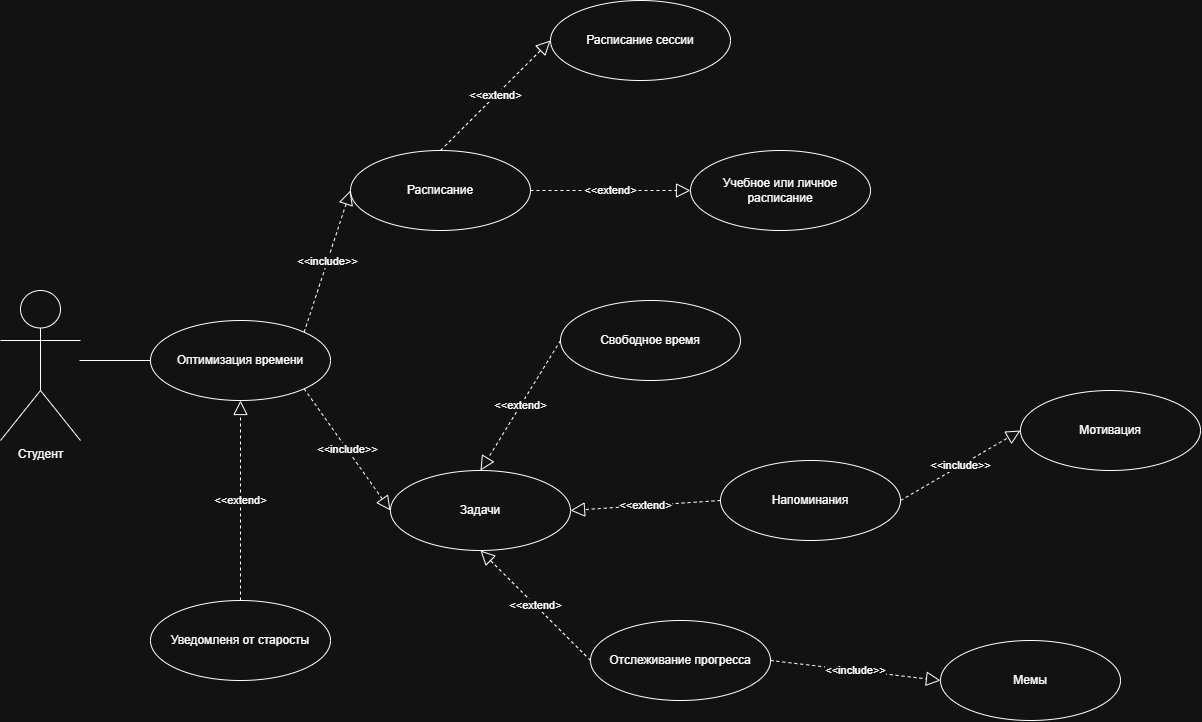

The diagram above was exported from draw.io. Its source (the exported page's mxGraphModel, read from the mxfile embedded in the PNG):
<mxGraphModel dx="1423" dy="1971" grid="1" gridSize="10" guides="1" tooltips="1" connect="1" arrows="1" fold="1" page="1" pageScale="1" pageWidth="827" pageHeight="1169" math="0" shadow="0">
  <root>
    <mxCell id="0" />
    <mxCell id="1" parent="0" />
    <mxCell id="qo43FoD5KalDFXiftqi1-1" parent="1" style="shape=umlActor;verticalLabelPosition=bottom;verticalAlign=top;html=1;outlineConnect=0;" value="Студент" vertex="1">
      <mxGeometry height="150" width="80" x="90" y="250" as="geometry" />
    </mxCell>
    <mxCell id="qo43FoD5KalDFXiftqi1-2" parent="1" style="ellipse;whiteSpace=wrap;html=1;" value="Оптимизация времени" vertex="1">
      <mxGeometry height="80" width="180" x="240" y="280" as="geometry" />
    </mxCell>
    <mxCell id="qo43FoD5KalDFXiftqi1-3" parent="1" style="ellipse;whiteSpace=wrap;html=1;" value="Отслеживание прогресса" vertex="1">
      <mxGeometry height="80" width="180" x="680" y="580" as="geometry" />
    </mxCell>
    <mxCell id="qo43FoD5KalDFXiftqi1-4" parent="1" style="ellipse;whiteSpace=wrap;html=1;" value="Задачи" vertex="1">
      <mxGeometry height="80" width="180" x="480" y="430" as="geometry" />
    </mxCell>
    <mxCell id="qo43FoD5KalDFXiftqi1-5" parent="1" style="ellipse;whiteSpace=wrap;html=1;" value="Расписание" vertex="1">
      <mxGeometry height="80" width="180" x="440" y="110" as="geometry" />
    </mxCell>
    <mxCell id="qo43FoD5KalDFXiftqi1-6" parent="1" style="ellipse;whiteSpace=wrap;html=1;" value="Уведомленя от старосты" vertex="1">
      <mxGeometry height="80" width="180" x="240" y="560" as="geometry" />
    </mxCell>
    <mxCell id="qo43FoD5KalDFXiftqi1-7" parent="1" style="ellipse;whiteSpace=wrap;html=1;" value="Расписание сессии" vertex="1">
      <mxGeometry height="80" width="180" x="640" y="-40" as="geometry" />
    </mxCell>
    <mxCell id="qo43FoD5KalDFXiftqi1-10" parent="1" style="ellipse;whiteSpace=wrap;html=1;" value="Мотивация" vertex="1">
      <mxGeometry height="80" width="180" x="1110" y="350" as="geometry" />
    </mxCell>
    <mxCell id="qo43FoD5KalDFXiftqi1-11" parent="1" style="ellipse;whiteSpace=wrap;html=1;" value="Свободное время" vertex="1">
      <mxGeometry height="80" width="180" x="650" y="260" as="geometry" />
    </mxCell>
    <mxCell id="qo43FoD5KalDFXiftqi1-12" parent="1" style="ellipse;whiteSpace=wrap;html=1;" value="Напоминания" vertex="1">
      <mxGeometry height="80" width="180" x="810" y="420" as="geometry" />
    </mxCell>
    <mxCell id="qo43FoD5KalDFXiftqi1-15" parent="1" style="ellipse;whiteSpace=wrap;html=1;" value="Учебное или личное расписание" vertex="1">
      <mxGeometry height="80" width="180" x="780" y="110" as="geometry" />
    </mxCell>
    <mxCell id="qo43FoD5KalDFXiftqi1-16" parent="1" style="ellipse;whiteSpace=wrap;html=1;" value="Мемы" vertex="1">
      <mxGeometry height="80" width="180" x="1030" y="600" as="geometry" />
    </mxCell>
    <mxCell id="qo43FoD5KalDFXiftqi1-18" edge="1" parent="1" source="qo43FoD5KalDFXiftqi1-2" style="endArrow=none;html=1;rounded=0;exitX=0;exitY=0.5;exitDx=0;exitDy=0;" value="">
      <mxGeometry height="50" relative="1" width="50" as="geometry">
        <mxPoint x="580" y="430" as="sourcePoint" />
        <mxPoint x="169" y="320" as="targetPoint" />
      </mxGeometry>
    </mxCell>
    <mxCell id="qo43FoD5KalDFXiftqi1-19" edge="1" parent="1" source="qo43FoD5KalDFXiftqi1-2" style="endArrow=block;dashed=1;endFill=0;endSize=12;html=1;rounded=0;exitX=1;exitY=0;exitDx=0;exitDy=0;entryX=0;entryY=0.5;entryDx=0;entryDy=0;" target="qo43FoD5KalDFXiftqi1-5" value="&amp;lt;&amp;lt;include&amp;gt;&amp;gt;">
      <mxGeometry relative="1" width="160" as="geometry">
        <mxPoint x="550" y="390" as="sourcePoint" />
        <mxPoint x="710" y="390" as="targetPoint" />
      </mxGeometry>
    </mxCell>
    <mxCell id="qo43FoD5KalDFXiftqi1-20" edge="1" parent="1" source="qo43FoD5KalDFXiftqi1-2" style="endArrow=block;dashed=1;endFill=0;endSize=12;html=1;rounded=0;exitX=1;exitY=1;exitDx=0;exitDy=0;entryX=0;entryY=0.5;entryDx=0;entryDy=0;" target="qo43FoD5KalDFXiftqi1-4" value="&amp;lt;&amp;lt;include&amp;gt;&amp;gt;">
      <mxGeometry relative="1" width="160" as="geometry">
        <mxPoint x="350" y="602" as="sourcePoint" />
        <mxPoint x="437" y="470" as="targetPoint" />
      </mxGeometry>
    </mxCell>
    <mxCell id="qo43FoD5KalDFXiftqi1-21" edge="1" parent="1" source="qo43FoD5KalDFXiftqi1-12" style="endArrow=block;dashed=1;endFill=0;endSize=12;html=1;rounded=0;exitX=1;exitY=0.5;exitDx=0;exitDy=0;entryX=0;entryY=0.5;entryDx=0;entryDy=0;" target="qo43FoD5KalDFXiftqi1-10" value="&amp;lt;&amp;lt;include&amp;gt;&amp;gt;">
      <mxGeometry relative="1" width="160" as="geometry">
        <mxPoint x="1100" y="712" as="sourcePoint" />
        <mxPoint x="1187" y="580" as="targetPoint" />
      </mxGeometry>
    </mxCell>
    <mxCell id="qo43FoD5KalDFXiftqi1-22" edge="1" parent="1" source="qo43FoD5KalDFXiftqi1-3" style="endArrow=block;dashed=1;endFill=0;endSize=12;html=1;rounded=0;exitX=1;exitY=0.5;exitDx=0;exitDy=0;entryX=0;entryY=0.5;entryDx=0;entryDy=0;" target="qo43FoD5KalDFXiftqi1-16" value="&amp;lt;&amp;lt;include&amp;gt;&amp;gt;">
      <mxGeometry relative="1" width="160" as="geometry">
        <mxPoint x="890" y="752" as="sourcePoint" />
        <mxPoint x="977" y="620" as="targetPoint" />
      </mxGeometry>
    </mxCell>
    <mxCell id="qo43FoD5KalDFXiftqi1-23" edge="1" parent="1" source="qo43FoD5KalDFXiftqi1-3" style="endArrow=block;dashed=1;endFill=0;endSize=12;html=1;rounded=0;exitX=0;exitY=0.5;exitDx=0;exitDy=0;entryX=0.5;entryY=1;entryDx=0;entryDy=0;" target="qo43FoD5KalDFXiftqi1-4" value="&amp;lt;&amp;lt;extend&amp;gt;">
      <mxGeometry relative="1" width="160" as="geometry">
        <mxPoint x="440" y="792" as="sourcePoint" />
        <mxPoint x="527" y="670" as="targetPoint" />
      </mxGeometry>
    </mxCell>
    <mxCell id="qo43FoD5KalDFXiftqi1-24" edge="1" parent="1" source="qo43FoD5KalDFXiftqi1-12" style="endArrow=block;dashed=1;endFill=0;endSize=12;html=1;rounded=0;exitX=0;exitY=0.5;exitDx=0;exitDy=0;entryX=1;entryY=0.5;entryDx=0;entryDy=0;" target="qo43FoD5KalDFXiftqi1-4" value="&amp;lt;&amp;lt;extend&amp;gt;">
      <mxGeometry relative="1" width="160" as="geometry">
        <mxPoint x="556.5" y="762" as="sourcePoint" />
        <mxPoint x="643.5" y="630" as="targetPoint" />
      </mxGeometry>
    </mxCell>
    <mxCell id="qo43FoD5KalDFXiftqi1-25" edge="1" parent="1" source="qo43FoD5KalDFXiftqi1-11" style="endArrow=block;dashed=1;endFill=0;endSize=12;html=1;rounded=0;entryX=0.5;entryY=0;entryDx=0;entryDy=0;exitX=0;exitY=0.5;exitDx=0;exitDy=0;" target="qo43FoD5KalDFXiftqi1-4" value="&amp;lt;&amp;lt;extend&amp;gt;">
      <mxGeometry relative="1" width="160" as="geometry">
        <mxPoint x="700" y="430" as="sourcePoint" />
        <mxPoint x="827" y="790" as="targetPoint" />
      </mxGeometry>
    </mxCell>
    <mxCell id="qo43FoD5KalDFXiftqi1-26" edge="1" parent="1" source="qo43FoD5KalDFXiftqi1-6" style="endArrow=block;dashed=1;endFill=0;endSize=12;html=1;rounded=0;exitX=0.5;exitY=0;exitDx=0;exitDy=0;entryX=0.5;entryY=1;entryDx=0;entryDy=0;" target="qo43FoD5KalDFXiftqi1-2" value="&amp;lt;&amp;lt;extend&amp;gt;">
      <mxGeometry relative="1" width="160" as="geometry">
        <mxPoint x="430" y="872" as="sourcePoint" />
        <mxPoint x="517" y="740" as="targetPoint" />
      </mxGeometry>
    </mxCell>
    <mxCell id="qo43FoD5KalDFXiftqi1-27" edge="1" parent="1" source="qo43FoD5KalDFXiftqi1-5" style="endArrow=block;dashed=1;endFill=0;endSize=12;html=1;rounded=0;exitX=1;exitY=0.5;exitDx=0;exitDy=0;entryX=0;entryY=0.5;entryDx=0;entryDy=0;" target="qo43FoD5KalDFXiftqi1-15" value="&amp;lt;&amp;lt;extend&amp;gt;">
      <mxGeometry relative="1" width="160" as="geometry">
        <mxPoint x="690" y="272" as="sourcePoint" />
        <mxPoint x="777" y="140" as="targetPoint" />
      </mxGeometry>
    </mxCell>
    <mxCell id="qo43FoD5KalDFXiftqi1-28" edge="1" parent="1" source="qo43FoD5KalDFXiftqi1-5" style="endArrow=block;dashed=1;endFill=0;endSize=12;html=1;rounded=0;exitX=0.5;exitY=0;exitDx=0;exitDy=0;entryX=0;entryY=0.5;entryDx=0;entryDy=0;" target="qo43FoD5KalDFXiftqi1-7" value="&amp;lt;&amp;lt;extend&amp;gt;">
      <mxGeometry relative="1" width="160" as="geometry">
        <mxPoint x="640" y="212" as="sourcePoint" />
        <mxPoint x="727" y="80" as="targetPoint" />
      </mxGeometry>
    </mxCell>
  </root>
</mxGraphModel>